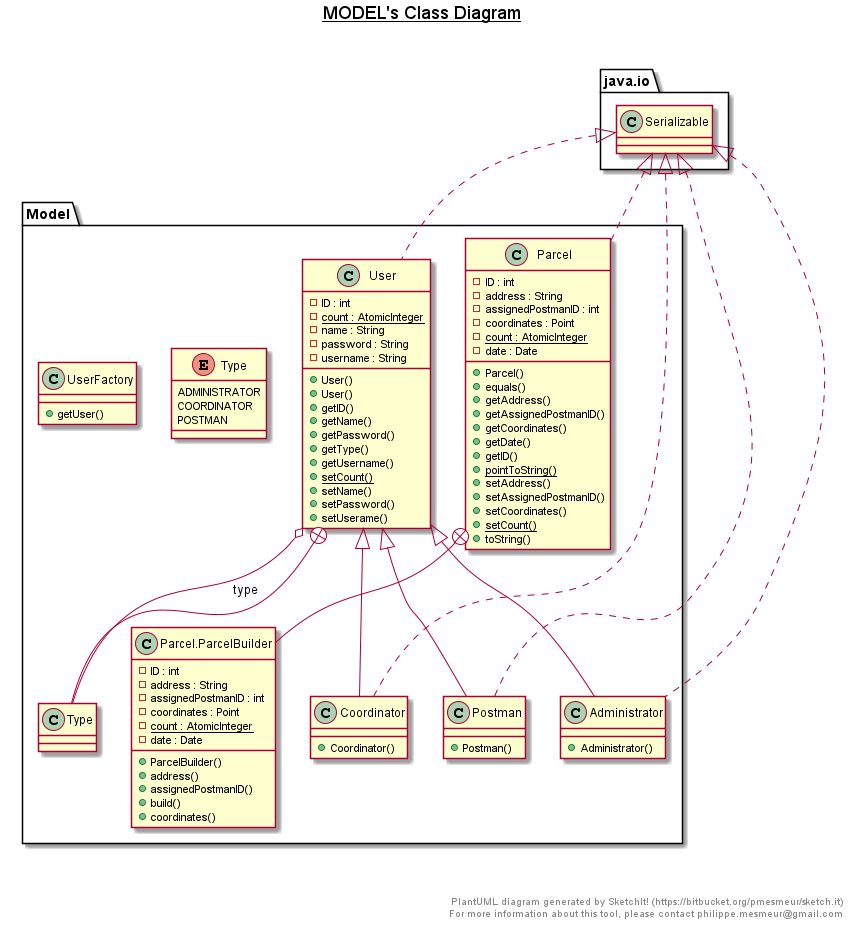

The diagram above was rendered by PlantUML. Its source (embedded in the PNG):
@startuml

title __MODEL's Class Diagram__\n

  namespace Model {
    class Model.Administrator {
        + Administrator()
    }
  }
  

  namespace Model {
    class Model.Coordinator {
        + Coordinator()
    }
  }
  

  namespace Model {
    class Model.Parcel {
        - ID : int
        - address : String
        - assignedPostmanID : int
        - coordinates : Point
        {static} - count : AtomicInteger
        - date : Date
        + Parcel()
        + equals()
        + getAddress()
        + getAssignedPostmanID()
        + getCoordinates()
        + getDate()
        + getID()
        {static} + pointToString()
        + setAddress()
        + setAssignedPostmanID()
        + setCoordinates()
        {static} + setCount()
        + toString()
    }
  }
  

  namespace Model {
    class Model.Parcel.ParcelBuilder {
        - ID : int
        - address : String
        - assignedPostmanID : int
        - coordinates : Point
        {static} - count : AtomicInteger
        - date : Date
        + ParcelBuilder()
        + address()
        + assignedPostmanID()
        + build()
        + coordinates()
    }
  }
  

  namespace Model {
    class Model.Postman {
        + Postman()
    }
  }
  

  namespace Model {
    class Model.User {
        - ID : int
        {static} - count : AtomicInteger
        - name : String
        - password : String
        - username : String
        + User()
        + User()
        + getID()
        + getName()
        + getPassword()
        + getType()
        + getUsername()
        {static} + setCount()
        + setName()
        + setPassword()
        + setUserame()
    }
  }
  

  namespace Model {
    enum Type {
      ADMINISTRATOR
      COORDINATOR
      POSTMAN
    }
  }
  

  namespace Model {
    class Model.UserFactory {
        + getUser()
    }
  }
  

  Model.Administrator .up.|> java.io.Serializable
  Model.Administrator -up-|> Model.User
  Model.Coordinator .up.|> java.io.Serializable
  Model.Coordinator -up-|> Model.User
  Model.Parcel .up.|> java.io.Serializable
  Model.Parcel +-down- Model.Parcel.ParcelBuilder
  Model.Postman .up.|> java.io.Serializable
  Model.Postman -up-|> Model.User
  Model.User .up.|> java.io.Serializable
  Model.User o-- Model.User.Type : type
  Model.User +-down- Model.User.Type


right footer


PlantUML diagram generated by SketchIt! (https://bitbucket.org/pmesmeur/sketch.it)
For more information about this tool, please contact philippe.mesmeur@gmail.com
endfooter

@enduml